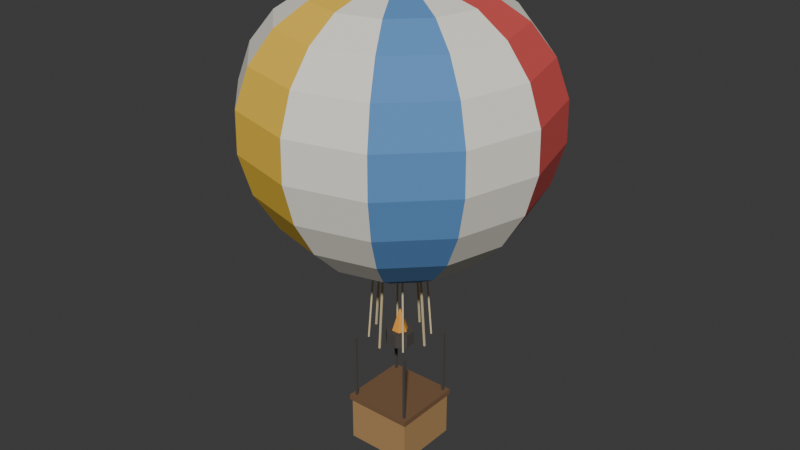 # Source: balloon.blend  (saved by Blender 5.2.45; exported with 4.5.12 LTS)
import bpy
from mathutils import Matrix  # noqa: F401  (used for matrix-valued properties, if any)

bpy.ops.wm.read_factory_settings(use_empty=True)
scene = bpy.context.scene
scene.name = 'Scene'

# ---- collections
col_collection = bpy.data.collections.new('Collection'); scene.collection.children.link(col_collection)

# ---- materials (node trees are filled in below, after node groups)
mat_balloon_wicker = bpy.data.materials.new('balloon-wicker')
mat_balloon_wicker.diffuse_color = (0.4342, 0.2542, 0.1022, 1.0)
mat_balloon_rim = bpy.data.materials.new('balloon-rim')
mat_balloon_rim.diffuse_color = (0.1946, 0.1022, 0.04817, 1.0)
mat_balloon_iron = bpy.data.materials.new('balloon-iron')
mat_balloon_iron.diffuse_color = (0.07036, 0.06301, 0.05781, 1.0)
mat_balloon_flame = bpy.data.materials.new('balloon-flame')
mat_balloon_flame.diffuse_color = (0.8879, 0.3663, 0.04231, 1.0)
mat_balloon_red = bpy.data.materials.new('balloon-red')
mat_balloon_red.diffuse_color = (0.6939, 0.0865, 0.07819, 1.0)
mat_balloon_cream = bpy.data.materials.new('balloon-cream')
mat_balloon_cream.diffuse_color = (0.9047, 0.8632, 0.7605, 1.0)
mat_balloon_yellow = bpy.data.materials.new('balloon-yellow')
mat_balloon_yellow.diffuse_color = (0.9131, 0.5776, 0.05448, 1.0)
mat_balloon_blue = bpy.data.materials.new('balloon-blue')
mat_balloon_blue.diffuse_color = (0.1046, 0.2747, 0.5711, 1.0)
mat_balloon_rope = bpy.data.materials.new('balloon-rope')
mat_balloon_rope.diffuse_color = (0.6867, 0.5647, 0.3231, 1.0)

# ---- material node trees
mat_balloon_wicker.use_nodes = True; mat_balloon_wicker.node_tree.nodes.clear()
_N = mat_balloon_wicker.node_tree.nodes; _L = mat_balloon_wicker.node_tree.links
n0 = _N.new('ShaderNodeBsdfPrincipled'); n0.name = 'Principled BSDF'; n0.location = (-200, 100)
n0.inputs[0].default_value = (0.4342, 0.2542, 0.1022, 1.0)
n0.inputs[2].default_value = 0.88
n0.inputs[10].default_value = 0.005
n1 = _N.new('ShaderNodeOutputMaterial'); n1.name = 'Material Output'; n1.location = (200, 100)
_L.new(n0.outputs[0], n1.inputs[0])
n1.is_active_output = True
mat_balloon_rim.use_nodes = True; mat_balloon_rim.node_tree.nodes.clear()
_N = mat_balloon_rim.node_tree.nodes; _L = mat_balloon_rim.node_tree.links
n0 = _N.new('ShaderNodeBsdfPrincipled'); n0.name = 'Principled BSDF'; n0.location = (-200, 100)
n0.inputs[0].default_value = (0.1946, 0.1022, 0.04817, 1.0)
n0.inputs[2].default_value = 0.88
n0.inputs[10].default_value = 0.005
n1 = _N.new('ShaderNodeOutputMaterial'); n1.name = 'Material Output'; n1.location = (200, 100)
_L.new(n0.outputs[0], n1.inputs[0])
n1.is_active_output = True
mat_balloon_iron.use_nodes = True; mat_balloon_iron.node_tree.nodes.clear()
_N = mat_balloon_iron.node_tree.nodes; _L = mat_balloon_iron.node_tree.links
n0 = _N.new('ShaderNodeBsdfPrincipled'); n0.name = 'Principled BSDF'; n0.location = (-200, 100)
n0.inputs[0].default_value = (0.07036, 0.06301, 0.05781, 1.0)
n0.inputs[2].default_value = 0.88
n0.inputs[10].default_value = 0.005
n1 = _N.new('ShaderNodeOutputMaterial'); n1.name = 'Material Output'; n1.location = (200, 100)
_L.new(n0.outputs[0], n1.inputs[0])
n1.is_active_output = True
mat_balloon_flame.use_nodes = True; mat_balloon_flame.node_tree.nodes.clear()
_N = mat_balloon_flame.node_tree.nodes; _L = mat_balloon_flame.node_tree.links
n0 = _N.new('ShaderNodeBsdfPrincipled'); n0.name = 'Principled BSDF'; n0.location = (-200, 100)
n0.inputs[0].default_value = (0.8879, 0.3663, 0.04231, 1.0)
n0.inputs[2].default_value = 0.88
n0.inputs[10].default_value = 0.005
n1 = _N.new('ShaderNodeOutputMaterial'); n1.name = 'Material Output'; n1.location = (200, 100)
_L.new(n0.outputs[0], n1.inputs[0])
n1.is_active_output = True
mat_balloon_red.use_nodes = True; mat_balloon_red.node_tree.nodes.clear()
_N = mat_balloon_red.node_tree.nodes; _L = mat_balloon_red.node_tree.links
n0 = _N.new('ShaderNodeBsdfPrincipled'); n0.name = 'Principled BSDF'; n0.location = (-200, 100)
n0.inputs[0].default_value = (0.6939, 0.0865, 0.07819, 1.0)
n0.inputs[2].default_value = 0.88
n0.inputs[10].default_value = 0.005
n1 = _N.new('ShaderNodeOutputMaterial'); n1.name = 'Material Output'; n1.location = (200, 100)
_L.new(n0.outputs[0], n1.inputs[0])
n1.is_active_output = True
mat_balloon_cream.use_nodes = True; mat_balloon_cream.node_tree.nodes.clear()
_N = mat_balloon_cream.node_tree.nodes; _L = mat_balloon_cream.node_tree.links
n0 = _N.new('ShaderNodeBsdfPrincipled'); n0.name = 'Principled BSDF'; n0.location = (-200, 100)
n0.inputs[0].default_value = (0.9047, 0.8632, 0.7605, 1.0)
n0.inputs[2].default_value = 0.88
n0.inputs[10].default_value = 0.005
n1 = _N.new('ShaderNodeOutputMaterial'); n1.name = 'Material Output'; n1.location = (200, 100)
_L.new(n0.outputs[0], n1.inputs[0])
n1.is_active_output = True
mat_balloon_yellow.use_nodes = True; mat_balloon_yellow.node_tree.nodes.clear()
_N = mat_balloon_yellow.node_tree.nodes; _L = mat_balloon_yellow.node_tree.links
n0 = _N.new('ShaderNodeBsdfPrincipled'); n0.name = 'Principled BSDF'; n0.location = (-200, 100)
n0.inputs[0].default_value = (0.9131, 0.5776, 0.05448, 1.0)
n0.inputs[2].default_value = 0.88
n0.inputs[10].default_value = 0.005
n1 = _N.new('ShaderNodeOutputMaterial'); n1.name = 'Material Output'; n1.location = (200, 100)
_L.new(n0.outputs[0], n1.inputs[0])
n1.is_active_output = True
mat_balloon_blue.use_nodes = True; mat_balloon_blue.node_tree.nodes.clear()
_N = mat_balloon_blue.node_tree.nodes; _L = mat_balloon_blue.node_tree.links
n0 = _N.new('ShaderNodeBsdfPrincipled'); n0.name = 'Principled BSDF'; n0.location = (-200, 100)
n0.inputs[0].default_value = (0.1046, 0.2747, 0.5711, 1.0)
n0.inputs[2].default_value = 0.88
n0.inputs[10].default_value = 0.005
n1 = _N.new('ShaderNodeOutputMaterial'); n1.name = 'Material Output'; n1.location = (200, 100)
_L.new(n0.outputs[0], n1.inputs[0])
n1.is_active_output = True
mat_balloon_rope.use_nodes = True; mat_balloon_rope.node_tree.nodes.clear()
_N = mat_balloon_rope.node_tree.nodes; _L = mat_balloon_rope.node_tree.links
n0 = _N.new('ShaderNodeBsdfPrincipled'); n0.name = 'Principled BSDF'; n0.location = (-200, 100)
n0.inputs[0].default_value = (0.6867, 0.5647, 0.3231, 1.0)
n0.inputs[2].default_value = 0.88
n0.inputs[10].default_value = 0.005
n1 = _N.new('ShaderNodeOutputMaterial'); n1.name = 'Material Output'; n1.location = (200, 100)
_L.new(n0.outputs[0], n1.inputs[0])
n1.is_active_output = True

# ---- world
world_world = bpy.data.worlds.new('World'); scene.world = world_world
world_world.use_nodes = True; world_world.node_tree.nodes.clear()
_N = world_world.node_tree.nodes; _L = world_world.node_tree.links
n0 = _N.new('ShaderNodeOutputWorld'); n0.name = 'World Output'; n0.location = (200, 100)
n1 = _N.new('ShaderNodeBackground'); n1.name = 'Background'; n1.location = (-200, 100)
n1.inputs[0].default_value = (0.05088, 0.05088, 0.05088, 1.0)
_L.new(n1.outputs[0], n0.inputs[0])
n0.is_active_output = True
world_world.color = (0.05088, 0.05088, 0.05088)
world_world.sun_shadow_jitter_overblur = 0.0

# ---- meshes
me_balloon_basket_wicker = bpy.data.meshes.new('balloon-basket-wicker')
me_balloon_basket_wicker.from_pydata([(-0.75, -0.75, 0.005), (-0.75, -0.75, 1.055), (-0.75, 0.75, 0.005), (-0.75, 0.75, 1.055), (0.75, -0.75, 0.005), (0.75, -0.75, 1.055), (0.75, 0.75, 0.005), (0.75, 0.75, 1.055)], [], [(0, 1, 3, 2), (2, 3, 7, 6), (6, 7, 5, 4), (4, 5, 1, 0), (2, 6, 4, 0), (7, 3, 1, 5)])
me_balloon_basket_wicker.materials.append(mat_balloon_wicker)
me_balloon_basket_wicker.update()
me_balloon_basket_rim = bpy.data.meshes.new('balloon-basket-rim')
me_balloon_basket_rim.from_pydata([(-0.792, 0.792, 1.02), (-0.792, 0.792, 1.14), (0.792, 0.792, 1.02), (0.792, 0.792, 1.14), (0.792, -0.792, 1.02), (0.792, -0.792, 1.14), (-0.792, -0.792, 1.02), (-0.792, -0.792, 1.14)], [], [(0, 1, 3, 2), (2, 3, 5, 4), (3, 1, 7, 5), (4, 5, 7, 6), (6, 7, 1, 0), (0, 2, 4, 6)])
me_balloon_basket_rim.materials.append(mat_balloon_rim)
me_balloon_basket_rim.update()
me_balloon_basket_iron = bpy.data.meshes.new('balloon-basket-iron')
me_balloon_basket_iron.from_pydata([(-0.705, -0.705, 1.05), (-0.705, -0.705, 2.65), (-0.705, -0.655, 1.05), (-0.705, -0.655, 2.65), (-0.655, -0.705, 1.05), (-0.655, -0.705, 2.65), (-0.655, -0.655, 1.05), (-0.655, -0.655, 2.65), (-0.705, 0.655, 1.05), (-0.705, 0.655, 2.65), (-0.705, 0.705, 1.05), (-0.705, 0.705, 2.65), (-0.655, 0.655, 1.05), (-0.655, 0.655, 2.65), (-0.655, 0.705, 1.05), (-0.655, 0.705, 2.65), (0.655, -0.705, 1.05), (0.655, -0.705, 2.65), (0.655, -0.655, 1.05), (0.655, -0.655, 2.65), (0.705, -0.705, 1.05), (0.705, -0.705, 2.65), (0.705, -0.655, 1.05), (0.705, -0.655, 2.65), (0.655, 0.655, 1.05), (0.655, 0.655, 2.65), (0.655, 0.705, 1.05), (0.655, 0.705, 2.65), (0.705, 0.655, 1.05), (0.705, 0.655, 2.65), (0.705, 0.705, 1.05), (0.705, 0.705, 2.65), (-0.1225, 0.2956, 2.5), (-0.1225, 0.2956, 2.8), (0.1225, 0.2956, 2.5), (0.1225, 0.2956, 2.8), (0.2956, 0.1225, 2.5), (0.2956, 0.1225, 2.8), (0.2956, -0.1225, 2.5), (0.2956, -0.1225, 2.8), (0.1225, -0.2956, 2.5), (0.1225, -0.2956, 2.8), (-0.1225, -0.2956, 2.5), (-0.1225, -0.2956, 2.8), (-0.2956, -0.1225, 2.5), (-0.2956, -0.1225, 2.8), (-0.2956, 0.1225, 2.5), (-0.2956, 0.1225, 2.8)], [], [(0, 1, 3, 2), (2, 3, 7, 6), (6, 7, 5, 4), (4, 5, 1, 0), (2, 6, 4, 0), (7, 3, 1, 5), (8, 9, 11, 10), (10, 11, 15, 14), (14, 15, 13, 12), (12, 13, 9, 8), (10, 14, 12, 8), (15, 11, 9, 13), (16, 17, 19, 18), (18, 19, 23, 22), (22, 23, 21, 20), (20, 21, 17, 16), (18, 22, 20, 16), (23, 19, 17, 21), (24, 25, 27, 26), (26, 27, 31, 30), (30, 31, 29, 28), (28, 29, 25, 24), (26, 30, 28, 24), (31, 27, 25, 29), (32, 33, 35, 34), (34, 35, 37, 36), (36, 37, 39, 38), (38, 39, 41, 40), (40, 41, 43, 42), (42, 43, 45, 44), (35, 33, 47, 45, 43, 41, 39, 37), (44, 45, 47, 46), (46, 47, 33, 32), (32, 34, 36, 38, 40, 42, 44, 46)])
me_balloon_basket_iron.materials.append(mat_balloon_iron)
me_balloon_basket_iron.update()
me_balloon_basket_flame = bpy.data.meshes.new('balloon-basket-flame')
me_balloon_basket_flame.from_pydata([(-0.09, 0.1559, 2.8), (-0.01, 0.01732, 3.3), (0.09, 0.1559, 2.8), (0.01, 0.01732, 3.3), (0.18, 2.235e-08, 2.8), (0.02, 2.794e-09, 3.3), (0.09, -0.1559, 2.8), (0.01, -0.01732, 3.3), (-0.09, -0.1559, 2.8), (-0.01, -0.01732, 3.3), (-0.18, -2.235e-08, 2.8), (-0.02, -2.794e-09, 3.3)], [], [(0, 1, 3, 2), (2, 3, 5, 4), (4, 5, 7, 6), (6, 7, 9, 8), (3, 1, 11, 9, 7, 5), (8, 9, 11, 10), (10, 11, 1, 0), (0, 2, 4, 6, 8, 10)])
me_balloon_basket_flame.materials.append(mat_balloon_flame)
me_balloon_basket_flame.update()
me_balloon_envelope_red = bpy.data.meshes.new('balloon-envelope-red')
me_balloon_envelope_red.from_pydata([(0.55, 0.0, 4.4), (0.4763, 0.275, 4.4), (1.16, 0.0, 4.592), (1.004, 0.5799, 4.592), (1.881, 0.0, 5.036), (1.629, 0.9407, 5.036), (2.536, 0.0, 5.693), (2.196, 1.268, 5.693), (3.023, 0.0, 6.506), (2.618, 1.511, 6.506), (3.274, 0.0, 7.4), (2.835, 1.637, 7.4), (3.256, 0.0, 8.294), (2.82, 1.628, 8.294), (2.971, 0.0, 9.107), (2.573, 1.486, 9.107), (2.458, 0.0, 9.764), (2.129, 1.229, 9.764), (1.789, 0.0, 10.21), (1.549, 0.8943, 10.21), (1.068, 0.0, 10.4), (0.9247, 0.5339, 10.4), (-0.55, 6.736e-17, 4.4), (-0.4763, -0.275, 4.4), (-1.16, 1.42e-16, 4.592), (-1.004, -0.5799, 4.592), (-1.881, 2.304e-16, 5.036), (-1.629, -0.9407, 5.036), (-2.536, 3.106e-16, 5.693), (-2.196, -1.268, 5.693), (-3.023, 3.702e-16, 6.506), (-2.618, -1.511, 6.506), (-3.274, 4.009e-16, 7.4), (-2.835, -1.637, 7.4), (-3.256, 3.988e-16, 8.294), (-2.82, -1.628, 8.294), (-2.971, 3.639e-16, 9.107), (-2.573, -1.486, 9.107), (-2.458, 3.011e-16, 9.764), (-2.129, -1.229, 9.764), (-1.789, 2.19e-16, 10.21), (-1.549, -0.8943, 10.21), (-1.068, 1.308e-16, 10.4), (-0.9247, -0.5339, 10.4), (-0.2893, 1.08, 10.35), (-0.01294, 0.0483, 10.65), (0.2893, 1.08, 10.35), (0.01294, 0.0483, 10.65), (0.7904, 0.7904, 10.35), (0.03536, 0.03536, 10.65), (1.08, 0.2893, 10.35), (0.0483, 0.01294, 10.65), (1.08, -0.2893, 10.35), (0.0483, -0.01294, 10.65), (0.7904, -0.7904, 10.35), (0.03536, -0.03536, 10.65), (0.2893, -1.08, 10.35), (0.01294, -0.0483, 10.65), (-0.2893, -1.08, 10.35), (-0.01294, -0.0483, 10.65), (-0.7904, -0.7904, 10.35), (-0.03536, -0.03536, 10.65), (-1.08, -0.2893, 10.35), (-0.0483, -0.01294, 10.65), (-1.08, 0.2893, 10.35), (-0.0483, 0.01294, 10.65), (-0.7904, 0.7904, 10.35), (-0.03536, 0.03536, 10.65)], [], [(0, 1, 3, 2), (2, 3, 5, 4), (4, 5, 7, 6), (6, 7, 9, 8), (8, 9, 11, 10), (10, 11, 13, 12), (12, 13, 15, 14), (14, 15, 17, 16), (16, 17, 19, 18), (18, 19, 21, 20), (22, 23, 25, 24), (24, 25, 27, 26), (26, 27, 29, 28), (28, 29, 31, 30), (30, 31, 33, 32), (32, 33, 35, 34), (34, 35, 37, 36), (36, 37, 39, 38), (38, 39, 41, 40), (40, 41, 43, 42), (44, 45, 47, 46), (46, 47, 49, 48), (48, 49, 51, 50), (50, 51, 53, 52), (52, 53, 55, 54), (54, 55, 57, 56), (56, 57, 59, 58), (58, 59, 61, 60), (60, 61, 63, 62), (62, 63, 65, 64), (47, 45, 67, 65, 63, 61, 59, 57, 55, 53, 51, 49), (64, 65, 67, 66), (66, 67, 45, 44), (44, 46, 48, 50, 52, 54, 56, 58, 60, 62, 64, 66)])
me_balloon_envelope_red.materials.append(mat_balloon_red)
me_balloon_envelope_red.update()
me_balloon_envelope_cream = bpy.data.meshes.new('balloon-envelope-cream')
me_balloon_envelope_cream.from_pydata([(0.4763, 0.275, 4.4), (0.275, 0.4763, 4.4), (1.004, 0.5799, 4.592), (0.5799, 1.004, 4.592), (1.629, 0.9407, 5.036), (0.9407, 1.629, 5.036), (2.196, 1.268, 5.693), (1.268, 2.196, 5.693), (2.618, 1.511, 6.506), (1.511, 2.618, 6.506), (2.835, 1.637, 7.4), (1.637, 2.835, 7.4), (2.82, 1.628, 8.294), (1.628, 2.82, 8.294), (2.573, 1.486, 9.107), (1.486, 2.573, 9.107), (2.129, 1.229, 9.764), (1.229, 2.129, 9.764), (1.549, 0.8943, 10.21), (0.8943, 1.549, 10.21), (0.9247, 0.5339, 10.4), (0.5339, 0.9247, 10.4), (3.368e-17, 0.55, 4.4), (-0.275, 0.4763, 4.4), (7.102e-17, 1.16, 4.592), (-0.5799, 1.004, 4.592), (1.152e-16, 1.881, 5.036), (-0.9407, 1.629, 5.036), (1.553e-16, 2.536, 5.693), (-1.268, 2.196, 5.693), (1.851e-16, 3.023, 6.506), (-1.511, 2.618, 6.506), (2.005e-16, 3.274, 7.4), (-1.637, 2.835, 7.4), (1.994e-16, 3.256, 8.294), (-1.628, 2.82, 8.294), (1.82e-16, 2.971, 9.107), (-1.486, 2.573, 9.107), (1.505e-16, 2.458, 9.764), (-1.229, 2.129, 9.764), (1.095e-16, 1.789, 10.21), (-0.8943, 1.549, 10.21), (6.538e-17, 1.068, 10.4), (-0.5339, 0.9247, 10.4), (-0.4763, 0.275, 4.4), (-0.55, 6.736e-17, 4.4), (-1.004, 0.5799, 4.592), (-1.16, 1.42e-16, 4.592), (-1.629, 0.9407, 5.036), (-1.881, 2.304e-16, 5.036), (-2.196, 1.268, 5.693), (-2.536, 3.106e-16, 5.693), (-2.618, 1.511, 6.506), (-3.023, 3.702e-16, 6.506), (-2.835, 1.637, 7.4), (-3.274, 4.009e-16, 7.4), (-2.82, 1.628, 8.294), (-3.256, 3.988e-16, 8.294), (-2.573, 1.486, 9.107), (-2.971, 3.639e-16, 9.107), (-2.129, 1.229, 9.764), (-2.458, 3.011e-16, 9.764), (-1.549, 0.8943, 10.21), (-1.789, 2.19e-16, 10.21), (-0.9247, 0.5339, 10.4), (-1.068, 1.308e-16, 10.4), (-0.4763, -0.275, 4.4), (-0.275, -0.4763, 4.4), (-1.004, -0.5799, 4.592), (-0.5799, -1.004, 4.592), (-1.629, -0.9407, 5.036), (-0.9407, -1.629, 5.036), (-2.196, -1.268, 5.693), (-1.268, -2.196, 5.693), (-2.618, -1.511, 6.506), (-1.511, -2.618, 6.506), (-2.835, -1.637, 7.4), (-1.637, -2.835, 7.4), (-2.82, -1.628, 8.294), (-1.628, -2.82, 8.294), (-2.573, -1.486, 9.107), (-1.486, -2.573, 9.107), (-2.129, -1.229, 9.764), (-1.229, -2.129, 9.764), (-1.549, -0.8943, 10.21), (-0.8943, -1.549, 10.21), (-0.9247, -0.5339, 10.4), (-0.5339, -0.9247, 10.4), (-1.01e-16, -0.55, 4.4), (0.275, -0.4763, 4.4), (-2.131e-16, -1.16, 4.592), (0.5799, -1.004, 4.592), (-3.456e-16, -1.881, 5.036), (0.9407, -1.629, 5.036), (-4.659e-16, -2.536, 5.693), (1.268, -2.196, 5.693), (-5.553e-16, -3.023, 6.506), (1.511, -2.618, 6.506), (-6.014e-16, -3.274, 7.4), (1.637, -2.835, 7.4), (-5.981e-16, -3.256, 8.294), (1.628, -2.82, 8.294), (-5.459e-16, -2.971, 9.107), (1.486, -2.573, 9.107), (-4.516e-16, -2.458, 9.764), (1.229, -2.129, 9.764), (-3.286e-16, -1.789, 10.21), (0.8943, -1.549, 10.21), (-1.961e-16, -1.068, 10.4), (0.5339, -0.9247, 10.4), (0.4763, -0.275, 4.4), (0.55, -1.347e-16, 4.4), (1.004, -0.5799, 4.592), (1.16, -2.841e-16, 4.592), (1.629, -0.9407, 5.036), (1.881, -4.608e-16, 5.036), (2.196, -1.268, 5.693), (2.536, -6.211e-16, 5.693), (2.618, -1.511, 6.506), (3.023, -7.404e-16, 6.506), (2.835, -1.637, 7.4), (3.274, -8.019e-16, 7.4), (2.82, -1.628, 8.294), (3.256, -7.975e-16, 8.294), (2.573, -1.486, 9.107), (2.971, -7.278e-16, 9.107), (2.129, -1.229, 9.764), (2.458, -6.021e-16, 9.764), (1.549, -0.8943, 10.21), (1.789, -4.381e-16, 10.21), (0.9247, -0.5339, 10.4), (1.068, -2.615e-16, 10.4)], [], [(0, 1, 3, 2), (2, 3, 5, 4), (4, 5, 7, 6), (6, 7, 9, 8), (8, 9, 11, 10), (10, 11, 13, 12), (12, 13, 15, 14), (14, 15, 17, 16), (16, 17, 19, 18), (18, 19, 21, 20), (22, 23, 25, 24), (24, 25, 27, 26), (26, 27, 29, 28), (28, 29, 31, 30), (30, 31, 33, 32), (32, 33, 35, 34), (34, 35, 37, 36), (36, 37, 39, 38), (38, 39, 41, 40), (40, 41, 43, 42), (44, 45, 47, 46), (46, 47, 49, 48), (48, 49, 51, 50), (50, 51, 53, 52), (52, 53, 55, 54), (54, 55, 57, 56), (56, 57, 59, 58), (58, 59, 61, 60), (60, 61, 63, 62), (62, 63, 65, 64), (66, 67, 69, 68), (68, 69, 71, 70), (70, 71, 73, 72), (72, 73, 75, 74), (74, 75, 77, 76), (76, 77, 79, 78), (78, 79, 81, 80), (80, 81, 83, 82), (82, 83, 85, 84), (84, 85, 87, 86), (88, 89, 91, 90), (90, 91, 93, 92), (92, 93, 95, 94), (94, 95, 97, 96), (96, 97, 99, 98), (98, 99, 101, 100), (100, 101, 103, 102), (102, 103, 105, 104), (104, 105, 107, 106), (106, 107, 109, 108), (110, 111, 113, 112), (112, 113, 115, 114), (114, 115, 117, 116), (116, 117, 119, 118), (118, 119, 121, 120), (120, 121, 123, 122), (122, 123, 125, 124), (124, 125, 127, 126), (126, 127, 129, 128), (128, 129, 131, 130)])
me_balloon_envelope_cream.materials.append(mat_balloon_cream)
me_balloon_envelope_cream.update()
me_balloon_envelope_yellow = bpy.data.meshes.new('balloon-envelope-yellow')
me_balloon_envelope_yellow.from_pydata([(0.275, 0.4763, 4.4), (3.368e-17, 0.55, 4.4), (0.5799, 1.004, 4.592), (7.102e-17, 1.16, 4.592), (0.9407, 1.629, 5.036), (1.152e-16, 1.881, 5.036), (1.268, 2.196, 5.693), (1.553e-16, 2.536, 5.693), (1.511, 2.618, 6.506), (1.851e-16, 3.023, 6.506), (1.637, 2.835, 7.4), (2.005e-16, 3.274, 7.4), (1.628, 2.82, 8.294), (1.994e-16, 3.256, 8.294), (1.486, 2.573, 9.107), (1.82e-16, 2.971, 9.107), (1.229, 2.129, 9.764), (1.505e-16, 2.458, 9.764), (0.8943, 1.549, 10.21), (1.095e-16, 1.789, 10.21), (0.5339, 0.9247, 10.4), (6.538e-17, 1.068, 10.4), (-0.275, -0.4763, 4.4), (-1.01e-16, -0.55, 4.4), (-0.5799, -1.004, 4.592), (-2.131e-16, -1.16, 4.592), (-0.9407, -1.629, 5.036), (-3.456e-16, -1.881, 5.036), (-1.268, -2.196, 5.693), (-4.659e-16, -2.536, 5.693), (-1.511, -2.618, 6.506), (-5.553e-16, -3.023, 6.506), (-1.637, -2.835, 7.4), (-6.014e-16, -3.274, 7.4), (-1.628, -2.82, 8.294), (-5.981e-16, -3.256, 8.294), (-1.486, -2.573, 9.107), (-5.459e-16, -2.971, 9.107), (-1.229, -2.129, 9.764), (-4.516e-16, -2.458, 9.764), (-0.8943, -1.549, 10.21), (-3.286e-16, -1.789, 10.21), (-0.5339, -0.9247, 10.4), (-1.961e-16, -1.068, 10.4)], [], [(0, 1, 3, 2), (2, 3, 5, 4), (4, 5, 7, 6), (6, 7, 9, 8), (8, 9, 11, 10), (10, 11, 13, 12), (12, 13, 15, 14), (14, 15, 17, 16), (16, 17, 19, 18), (18, 19, 21, 20), (22, 23, 25, 24), (24, 25, 27, 26), (26, 27, 29, 28), (28, 29, 31, 30), (30, 31, 33, 32), (32, 33, 35, 34), (34, 35, 37, 36), (36, 37, 39, 38), (38, 39, 41, 40), (40, 41, 43, 42)])
me_balloon_envelope_yellow.materials.append(mat_balloon_yellow)
me_balloon_envelope_yellow.update()
me_balloon_envelope_blue = bpy.data.meshes.new('balloon-envelope-blue')
me_balloon_envelope_blue.from_pydata([(-0.275, 0.4763, 4.4), (-0.4763, 0.275, 4.4), (-0.5799, 1.004, 4.592), (-1.004, 0.5799, 4.592), (-0.9407, 1.629, 5.036), (-1.629, 0.9407, 5.036), (-1.268, 2.196, 5.693), (-2.196, 1.268, 5.693), (-1.511, 2.618, 6.506), (-2.618, 1.511, 6.506), (-1.637, 2.835, 7.4), (-2.835, 1.637, 7.4), (-1.628, 2.82, 8.294), (-2.82, 1.628, 8.294), (-1.486, 2.573, 9.107), (-2.573, 1.486, 9.107), (-1.229, 2.129, 9.764), (-2.129, 1.229, 9.764), (-0.8943, 1.549, 10.21), (-1.549, 0.8943, 10.21), (-0.5339, 0.9247, 10.4), (-0.9247, 0.5339, 10.4), (0.275, -0.4763, 4.4), (0.4763, -0.275, 4.4), (0.5799, -1.004, 4.592), (1.004, -0.5799, 4.592), (0.9407, -1.629, 5.036), (1.629, -0.9407, 5.036), (1.268, -2.196, 5.693), (2.196, -1.268, 5.693), (1.511, -2.618, 6.506), (2.618, -1.511, 6.506), (1.637, -2.835, 7.4), (2.835, -1.637, 7.4), (1.628, -2.82, 8.294), (2.82, -1.628, 8.294), (1.486, -2.573, 9.107), (2.573, -1.486, 9.107), (1.229, -2.129, 9.764), (2.129, -1.229, 9.764), (0.8943, -1.549, 10.21), (1.549, -0.8943, 10.21), (0.5339, -0.9247, 10.4), (0.9247, -0.5339, 10.4)], [], [(0, 1, 3, 2), (2, 3, 5, 4), (4, 5, 7, 6), (6, 7, 9, 8), (8, 9, 11, 10), (10, 11, 13, 12), (12, 13, 15, 14), (14, 15, 17, 16), (16, 17, 19, 18), (18, 19, 21, 20), (22, 23, 25, 24), (24, 25, 27, 26), (26, 27, 29, 28), (28, 29, 31, 30), (30, 31, 33, 32), (32, 33, 35, 34), (34, 35, 37, 36), (36, 37, 39, 38), (38, 39, 41, 40), (40, 41, 43, 42)])
me_balloon_envelope_blue.materials.append(mat_balloon_blue)
me_balloon_envelope_blue.update()
me_balloon_envelope_rope = bpy.data.meshes.new('balloon-envelope-rope')
me_balloon_envelope_rope.from_pydata([(0.6975, 0.0175, 2.651), (0.5675, 0.0175, 4.401), (0.6975, -0.0175, 2.651), (0.5675, -0.0175, 4.401), (0.6625, 0.0175, 2.649), (0.5325, 0.0175, 4.399), (0.6625, -0.0175, 2.649), (0.5325, -0.0175, 4.399), (0.4808, 0.5055, 2.651), (0.3889, 0.4136, 4.401), (0.5055, 0.4808, 2.651), (0.4136, 0.3889, 4.401), (0.4561, 0.4809, 2.649), (0.3642, 0.3889, 4.399), (0.4809, 0.4561, 2.649), (0.3889, 0.3642, 4.399), (-0.0175, 0.6975, 2.651), (-0.0175, 0.5675, 4.401), (0.0175, 0.6975, 2.651), (0.0175, 0.5675, 4.401), (-0.0175, 0.6625, 2.649), (-0.0175, 0.5325, 4.399), (0.0175, 0.6625, 2.649), (0.0175, 0.5325, 4.399), (-0.5055, 0.4808, 2.651), (-0.4136, 0.3889, 4.401), (-0.4808, 0.5055, 2.651), (-0.3889, 0.4136, 4.401), (-0.4809, 0.4561, 2.649), (-0.3889, 0.3642, 4.399), (-0.4561, 0.4809, 2.649), (-0.3642, 0.3889, 4.399), (-0.6975, -0.0175, 2.651), (-0.5675, -0.0175, 4.401), (-0.6975, 0.0175, 2.651), (-0.5675, 0.0175, 4.401), (-0.6625, -0.0175, 2.649), (-0.5325, -0.0175, 4.399), (-0.6625, 0.0175, 2.649), (-0.5325, 0.0175, 4.399), (-0.4808, -0.5055, 2.651), (-0.3889, -0.4136, 4.401), (-0.5055, -0.4808, 2.651), (-0.4136, -0.3889, 4.401), (-0.4561, -0.4809, 2.649), (-0.3642, -0.3889, 4.399), (-0.4809, -0.4561, 2.649), (-0.3889, -0.3642, 4.399), (0.0175, -0.6975, 2.651), (0.0175, -0.5675, 4.401), (-0.0175, -0.6975, 2.651), (-0.0175, -0.5675, 4.401), (0.0175, -0.6625, 2.649), (0.0175, -0.5325, 4.399), (-0.0175, -0.6625, 2.649), (-0.0175, -0.5325, 4.399), (0.5055, -0.4808, 2.651), (0.4136, -0.3889, 4.401), (0.4808, -0.5055, 2.651), (0.3889, -0.4136, 4.401), (0.4809, -0.4561, 2.649), (0.3889, -0.3642, 4.399), (0.4561, -0.4809, 2.649), (0.3642, -0.3889, 4.399)], [], [(0, 1, 3, 2), (2, 3, 7, 6), (6, 7, 5, 4), (4, 5, 1, 0), (2, 6, 4, 0), (7, 3, 1, 5), (8, 9, 11, 10), (10, 11, 15, 14), (14, 15, 13, 12), (12, 13, 9, 8), (10, 14, 12, 8), (15, 11, 9, 13), (16, 17, 19, 18), (18, 19, 23, 22), (22, 23, 21, 20), (20, 21, 17, 16), (18, 22, 20, 16), (23, 19, 17, 21), (24, 25, 27, 26), (26, 27, 31, 30), (30, 31, 29, 28), (28, 29, 25, 24), (26, 30, 28, 24), (31, 27, 25, 29), (32, 33, 35, 34), (34, 35, 39, 38), (38, 39, 37, 36), (36, 37, 33, 32), (34, 38, 36, 32), (39, 35, 33, 37), (40, 41, 43, 42), (42, 43, 47, 46), (46, 47, 45, 44), (44, 45, 41, 40), (42, 46, 44, 40), (47, 43, 41, 45), (48, 49, 51, 50), (50, 51, 55, 54), (54, 55, 53, 52), (52, 53, 49, 48), (50, 54, 52, 48), (55, 51, 49, 53), (56, 57, 59, 58), (58, 59, 63, 62), (62, 63, 61, 60), (60, 61, 57, 56), (58, 62, 60, 56), (63, 59, 57, 61)])
me_balloon_envelope_rope.materials.append(mat_balloon_rope)
me_balloon_envelope_rope.update()

# ---- objects
ob_balloon = bpy.data.objects.new('balloon', None)
ob_balloon_basket_wicker = bpy.data.objects.new('balloon-basket-wicker', me_balloon_basket_wicker)
ob_balloon_basket_rim = bpy.data.objects.new('balloon-basket-rim', me_balloon_basket_rim)
ob_balloon_basket_iron = bpy.data.objects.new('balloon-basket-iron', me_balloon_basket_iron)
ob_balloon_basket_flame = bpy.data.objects.new('balloon-basket-flame', me_balloon_basket_flame)
ob_envelope = bpy.data.objects.new('envelope', None)
ob_balloon_envelope_red = bpy.data.objects.new('balloon-envelope-red', me_balloon_envelope_red)
ob_balloon_envelope_cream = bpy.data.objects.new('balloon-envelope-cream', me_balloon_envelope_cream)
ob_balloon_envelope_yellow = bpy.data.objects.new('balloon-envelope-yellow', me_balloon_envelope_yellow)
ob_balloon_envelope_blue = bpy.data.objects.new('balloon-envelope-blue', me_balloon_envelope_blue)
ob_balloon_envelope_rope = bpy.data.objects.new('balloon-envelope-rope', me_balloon_envelope_rope)

# ---- transforms, parenting, visibility, modifiers, constraints
ob_balloon.location = (0.0, 0.0, 0.0)
ob_balloon.empty_display_size = 0.5
ob_balloon_basket_wicker.parent = ob_balloon
ob_balloon_basket_wicker.location = (0.0, 0.0, 0.0)
ob_balloon_basket_rim.parent = ob_balloon
ob_balloon_basket_rim.location = (0.0, 0.0, 0.0)
ob_balloon_basket_iron.parent = ob_balloon
ob_balloon_basket_iron.location = (0.0, 0.0, 0.0)
ob_balloon_basket_flame.parent = ob_balloon
ob_balloon_basket_flame.location = (0.0, 0.0, 0.0)
ob_envelope.parent = ob_balloon
ob_envelope.location = (0.0, 0.0, 0.0)
ob_envelope.empty_display_size = 0.5
ob_balloon_envelope_red.parent = ob_envelope
ob_balloon_envelope_red.location = (0.0, 0.0, 0.0)
ob_balloon_envelope_cream.parent = ob_envelope
ob_balloon_envelope_cream.location = (0.0, 0.0, 0.0)
ob_balloon_envelope_yellow.parent = ob_envelope
ob_balloon_envelope_yellow.location = (0.0, 0.0, 0.0)
ob_balloon_envelope_blue.parent = ob_envelope
ob_balloon_envelope_blue.location = (0.0, 0.0, 0.0)
ob_balloon_envelope_rope.parent = ob_envelope
ob_balloon_envelope_rope.location = (0.0, 0.0, 0.0)

# ---- collection membership
col_collection.objects.link(ob_balloon)
col_collection.objects.link(ob_balloon_basket_wicker)
col_collection.objects.link(ob_balloon_basket_rim)
col_collection.objects.link(ob_balloon_basket_iron)
col_collection.objects.link(ob_balloon_basket_flame)
col_collection.objects.link(ob_envelope)
col_collection.objects.link(ob_balloon_envelope_red)
col_collection.objects.link(ob_balloon_envelope_cream)
col_collection.objects.link(ob_balloon_envelope_yellow)
col_collection.objects.link(ob_balloon_envelope_blue)
col_collection.objects.link(ob_balloon_envelope_rope)

# ---- scene / render settings (as saved in the file)
scene.frame_start = 1; scene.frame_end = 250; scene.frame_set(1)
scene.render.engine = 'BLENDER_EEVEE_NEXT'
scene.render.bake_bias = 0.0
scene.render.bake_samples = 0
scene.render.compositor_device = 'GPU'
scene.eevee.use_volume_custom_range = False
scene.eevee.fast_gi_thickness_near = 0.1
scene.eevee.fast_gi_thickness_far = 0.0
scene.eevee.ray_tracing_options.screen_trace_thickness = 0.1
bpy.context.view_layer.update()

# ---- added for rendering (the .blend has no active camera and no usable light): camera, sun
cam_auto = bpy.data.cameras.new('AutoCamera')
cam_auto.lens = 50.0
cam_auto.sensor_width = 36.0
cam_auto.clip_end = 1000.0
ob_auto_camera = bpy.data.objects.new('AutoCamera', cam_auto)
scene.collection.objects.link(ob_auto_camera)
ob_auto_camera.location = (13.0541, -15.665, 15.7708)
ob_auto_camera.rotation_euler = (1.09748, -7.21219e-08, 0.694738)
scene.camera = ob_auto_camera
light_auto_sun = bpy.data.lights.new('AutoSun', 'SUN')
light_auto_sun.energy = 3.0
light_auto_sun.angle = 0.0523599
ob_auto_sun = bpy.data.objects.new('AutoSun', light_auto_sun)
scene.collection.objects.link(ob_auto_sun)
ob_auto_sun.rotation_euler = (0.872665, 0.174533, 0.523599)
bpy.context.view_layer.update()
